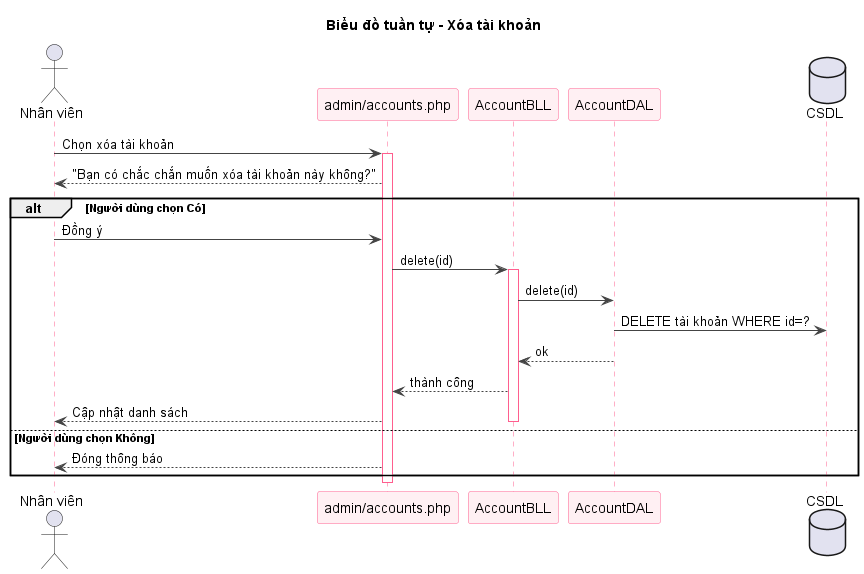

The diagram above was rendered by PlantUML. Its source (embedded in the PNG):
@startuml sq-73-delete-taikhoan
title Biểu đồ tuần tự - Xóa tài khoản
skinparam shadowing false
skinparam sequence {
  ArrowColor #444444
  LifeLineBorderColor #FF5E8E
  ParticipantBorderColor #FF5E8E
  ParticipantBackgroundColor #FFF0F3
}
actor "Nhân viên" as U
participant "admin/accounts.php" as V
participant "AccountBLL" as B
participant "AccountDAL" as D
database "CSDL" as DB
U -> V : Chọn xóa tài khoản
activate V
V --> U : "Bạn có chắc chắn muốn xóa tài khoản này không?"
alt Người dùng chọn Có
  U -> V : Đồng ý
  V -> B : delete(id)
  activate B
  B -> D : delete(id)
  D -> DB : DELETE tài khoản WHERE id=?
  D --> B : ok
  B --> V : thành công
  V --> U : Cập nhật danh sách
  deactivate B
else Người dùng chọn Không
  V --> U : Đóng thông báo
end
deactivate V

@enduml